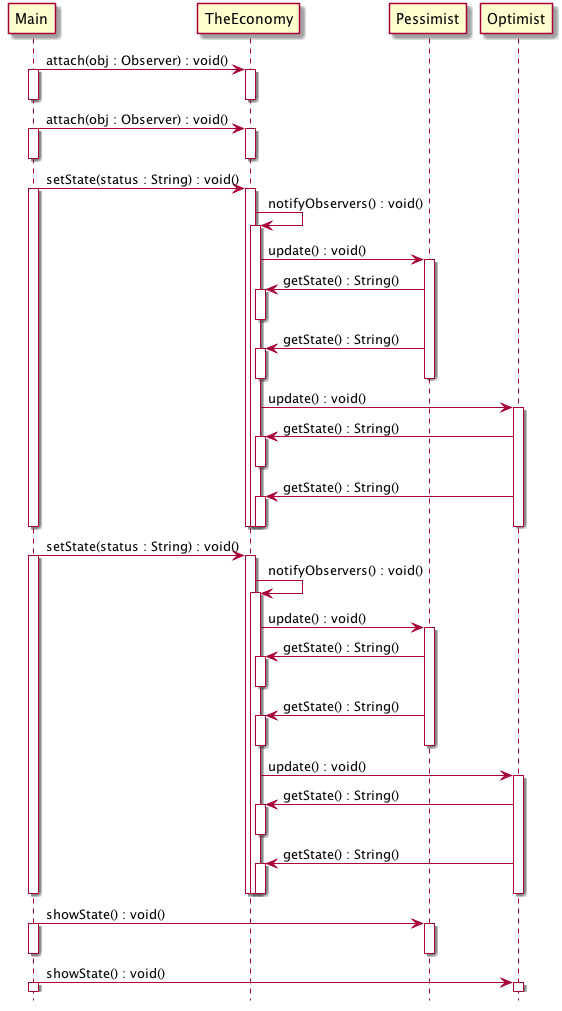

The diagram above was rendered by PlantUML. Its source (embedded in the PNG):
@startuml
hide footbox
Main->TheEconomy:attach(obj : Observer) : void()
activate Main
activate TheEconomy
deactivate TheEconomy
deactivate Main
Main->TheEconomy:attach(obj : Observer) : void()
activate Main
activate TheEconomy
deactivate TheEconomy
deactivate Main
Main->TheEconomy:setState(status : String) : void()
activate Main
activate TheEconomy
TheEconomy->TheEconomy:notifyObservers() : void()
activate TheEconomy
TheEconomy->Pessimist:update() : void()
activate Pessimist
Pessimist->TheEconomy:getState() : String()
activate TheEconomy
deactivate TheEconomy
Pessimist->TheEconomy:getState() : String()
activate TheEconomy
deactivate TheEconomy
deactivate Pessimist
TheEconomy->Optimist:update() : void()
activate Optimist
Optimist->TheEconomy:getState() : String()
activate TheEconomy
deactivate TheEconomy
Optimist->TheEconomy:getState() : String()
activate TheEconomy
deactivate TheEconomy
deactivate Optimist
deactivate TheEconomy
deactivate TheEconomy
deactivate Main
Main->TheEconomy:setState(status : String) : void()
activate Main
activate TheEconomy
TheEconomy->TheEconomy:notifyObservers() : void()
activate TheEconomy
TheEconomy->Pessimist:update() : void()
activate Pessimist
Pessimist->TheEconomy:getState() : String()
activate TheEconomy
deactivate TheEconomy
Pessimist->TheEconomy:getState() : String()
activate TheEconomy
deactivate TheEconomy
deactivate Pessimist
TheEconomy->Optimist:update() : void()
activate Optimist
Optimist->TheEconomy:getState() : String()
activate TheEconomy
deactivate TheEconomy
Optimist->TheEconomy:getState() : String()
activate TheEconomy
deactivate TheEconomy
deactivate Optimist
deactivate TheEconomy
deactivate TheEconomy
deactivate Main
Main->Pessimist:showState() : void()
activate Main
activate Pessimist
deactivate Pessimist
deactivate Main
Main->Optimist:showState() : void()
activate Main
activate Optimist
@enduml